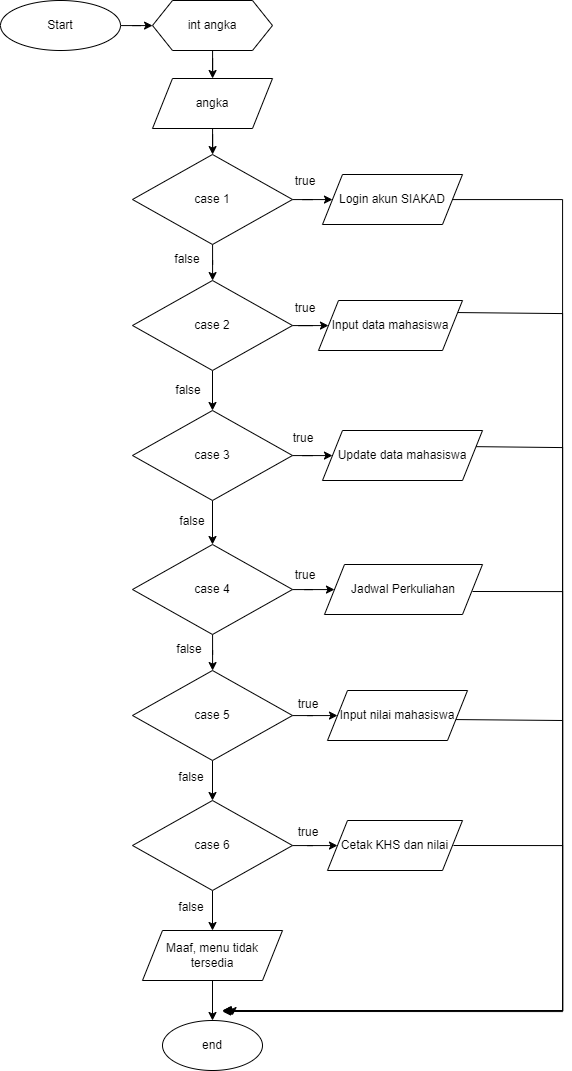

The diagram above was exported from draw.io. Its source (the exported page's mxGraphModel, read from the mxfile embedded in the PNG):
<mxGraphModel dx="1329" dy="782" grid="1" gridSize="10" guides="1" tooltips="1" connect="1" arrows="1" fold="1" page="1" pageScale="1" pageWidth="827" pageHeight="1169" math="0" shadow="0">
  <root>
    <mxCell id="WIyWlLk6GJQsqaUBKTNV-0" />
    <mxCell id="WIyWlLk6GJQsqaUBKTNV-1" parent="WIyWlLk6GJQsqaUBKTNV-0" />
    <mxCell id="f5rW8T4KBbToqke0cQT3-1" value="" style="edgeStyle=orthogonalEdgeStyle;rounded=0;orthogonalLoop=1;jettySize=auto;html=1;" parent="WIyWlLk6GJQsqaUBKTNV-1" source="Zp5ObgwKikjDbrnDJgfd-0" target="f5rW8T4KBbToqke0cQT3-0" edge="1">
      <mxGeometry relative="1" as="geometry" />
    </mxCell>
    <object label="Start" Start="" id="Zp5ObgwKikjDbrnDJgfd-0">
      <mxCell style="ellipse;whiteSpace=wrap;html=1;" parent="WIyWlLk6GJQsqaUBKTNV-1" vertex="1">
        <mxGeometry x="38" y="10" width="120" height="50" as="geometry" />
      </mxCell>
    </object>
    <mxCell id="f5rW8T4KBbToqke0cQT3-3" value="" style="edgeStyle=orthogonalEdgeStyle;rounded=0;orthogonalLoop=1;jettySize=auto;html=1;" parent="WIyWlLk6GJQsqaUBKTNV-1" source="f5rW8T4KBbToqke0cQT3-0" target="f5rW8T4KBbToqke0cQT3-2" edge="1">
      <mxGeometry relative="1" as="geometry" />
    </mxCell>
    <mxCell id="f5rW8T4KBbToqke0cQT3-0" value="int angka" style="shape=hexagon;perimeter=hexagonPerimeter2;whiteSpace=wrap;html=1;fixedSize=1;" parent="WIyWlLk6GJQsqaUBKTNV-1" vertex="1">
      <mxGeometry x="190" y="10" width="120" height="50" as="geometry" />
    </mxCell>
    <mxCell id="f5rW8T4KBbToqke0cQT3-5" value="" style="edgeStyle=orthogonalEdgeStyle;rounded=0;orthogonalLoop=1;jettySize=auto;html=1;" parent="WIyWlLk6GJQsqaUBKTNV-1" source="f5rW8T4KBbToqke0cQT3-2" target="f5rW8T4KBbToqke0cQT3-4" edge="1">
      <mxGeometry relative="1" as="geometry" />
    </mxCell>
    <mxCell id="f5rW8T4KBbToqke0cQT3-2" value="angka" style="shape=parallelogram;perimeter=parallelogramPerimeter;whiteSpace=wrap;html=1;fixedSize=1;" parent="WIyWlLk6GJQsqaUBKTNV-1" vertex="1">
      <mxGeometry x="190" y="88" width="120" height="50" as="geometry" />
    </mxCell>
    <mxCell id="n9KDln3hVggZD_xZSS6n-1" value="" style="edgeStyle=orthogonalEdgeStyle;rounded=0;orthogonalLoop=1;jettySize=auto;html=1;" edge="1" parent="WIyWlLk6GJQsqaUBKTNV-1" source="f5rW8T4KBbToqke0cQT3-4" target="n9KDln3hVggZD_xZSS6n-0">
      <mxGeometry relative="1" as="geometry" />
    </mxCell>
    <mxCell id="n9KDln3hVggZD_xZSS6n-3" value="" style="edgeStyle=orthogonalEdgeStyle;rounded=0;orthogonalLoop=1;jettySize=auto;html=1;" edge="1" parent="WIyWlLk6GJQsqaUBKTNV-1" source="f5rW8T4KBbToqke0cQT3-4" target="n9KDln3hVggZD_xZSS6n-2">
      <mxGeometry relative="1" as="geometry" />
    </mxCell>
    <mxCell id="f5rW8T4KBbToqke0cQT3-4" value="case 1" style="rhombus;whiteSpace=wrap;html=1;" parent="WIyWlLk6GJQsqaUBKTNV-1" vertex="1">
      <mxGeometry x="170" y="164" width="160" height="90" as="geometry" />
    </mxCell>
    <mxCell id="n9KDln3hVggZD_xZSS6n-48" value="" style="edgeStyle=orthogonalEdgeStyle;rounded=0;orthogonalLoop=1;jettySize=auto;html=1;" edge="1" parent="WIyWlLk6GJQsqaUBKTNV-1" source="n9KDln3hVggZD_xZSS6n-0">
      <mxGeometry relative="1" as="geometry">
        <mxPoint x="270" y="1025" as="targetPoint" />
        <Array as="points">
          <mxPoint x="600" y="209" />
          <mxPoint x="600" y="1020" />
          <mxPoint x="270" y="1020" />
        </Array>
      </mxGeometry>
    </mxCell>
    <mxCell id="n9KDln3hVggZD_xZSS6n-0" value="Login akun SIAKAD" style="shape=parallelogram;perimeter=parallelogramPerimeter;whiteSpace=wrap;html=1;fixedSize=1;" vertex="1" parent="WIyWlLk6GJQsqaUBKTNV-1">
      <mxGeometry x="360" y="184" width="140" height="50" as="geometry" />
    </mxCell>
    <mxCell id="n9KDln3hVggZD_xZSS6n-5" value="" style="edgeStyle=orthogonalEdgeStyle;rounded=0;orthogonalLoop=1;jettySize=auto;html=1;" edge="1" parent="WIyWlLk6GJQsqaUBKTNV-1" source="n9KDln3hVggZD_xZSS6n-2" target="n9KDln3hVggZD_xZSS6n-4">
      <mxGeometry relative="1" as="geometry" />
    </mxCell>
    <mxCell id="n9KDln3hVggZD_xZSS6n-7" value="" style="edgeStyle=orthogonalEdgeStyle;rounded=0;orthogonalLoop=1;jettySize=auto;html=1;" edge="1" parent="WIyWlLk6GJQsqaUBKTNV-1" source="n9KDln3hVggZD_xZSS6n-2" target="n9KDln3hVggZD_xZSS6n-6">
      <mxGeometry relative="1" as="geometry" />
    </mxCell>
    <mxCell id="n9KDln3hVggZD_xZSS6n-2" value="case 2" style="rhombus;whiteSpace=wrap;html=1;" vertex="1" parent="WIyWlLk6GJQsqaUBKTNV-1">
      <mxGeometry x="170" y="290" width="160" height="90" as="geometry" />
    </mxCell>
    <mxCell id="n9KDln3hVggZD_xZSS6n-50" value="" style="edgeStyle=orthogonalEdgeStyle;rounded=0;orthogonalLoop=1;jettySize=auto;html=1;" edge="1" parent="WIyWlLk6GJQsqaUBKTNV-1">
      <mxGeometry relative="1" as="geometry">
        <mxPoint x="490" y="322" as="sourcePoint" />
        <mxPoint x="260" y="1020" as="targetPoint" />
        <Array as="points">
          <mxPoint x="490" y="323" />
          <mxPoint x="600" y="323" />
          <mxPoint x="600" y="1020" />
        </Array>
      </mxGeometry>
    </mxCell>
    <mxCell id="n9KDln3hVggZD_xZSS6n-4" value="Input data mahasiswa" style="shape=parallelogram;perimeter=parallelogramPerimeter;whiteSpace=wrap;html=1;fixedSize=1;" vertex="1" parent="WIyWlLk6GJQsqaUBKTNV-1">
      <mxGeometry x="356" y="310" width="144" height="50" as="geometry" />
    </mxCell>
    <mxCell id="n9KDln3hVggZD_xZSS6n-9" value="" style="edgeStyle=orthogonalEdgeStyle;rounded=0;orthogonalLoop=1;jettySize=auto;html=1;" edge="1" parent="WIyWlLk6GJQsqaUBKTNV-1" source="n9KDln3hVggZD_xZSS6n-6" target="n9KDln3hVggZD_xZSS6n-8">
      <mxGeometry relative="1" as="geometry" />
    </mxCell>
    <mxCell id="n9KDln3hVggZD_xZSS6n-11" value="" style="edgeStyle=orthogonalEdgeStyle;rounded=0;orthogonalLoop=1;jettySize=auto;html=1;" edge="1" parent="WIyWlLk6GJQsqaUBKTNV-1" source="n9KDln3hVggZD_xZSS6n-6" target="n9KDln3hVggZD_xZSS6n-10">
      <mxGeometry relative="1" as="geometry" />
    </mxCell>
    <mxCell id="n9KDln3hVggZD_xZSS6n-6" value="case 3" style="rhombus;whiteSpace=wrap;html=1;" vertex="1" parent="WIyWlLk6GJQsqaUBKTNV-1">
      <mxGeometry x="170" y="420" width="160" height="90" as="geometry" />
    </mxCell>
    <mxCell id="n9KDln3hVggZD_xZSS6n-52" value="" style="edgeStyle=orthogonalEdgeStyle;rounded=0;orthogonalLoop=1;jettySize=auto;html=1;" edge="1" parent="WIyWlLk6GJQsqaUBKTNV-1">
      <mxGeometry relative="1" as="geometry">
        <mxPoint x="500" y="456" as="sourcePoint" />
        <mxPoint x="260" y="1021" as="targetPoint" />
        <Array as="points">
          <mxPoint x="600" y="457" />
          <mxPoint x="600" y="1021" />
        </Array>
      </mxGeometry>
    </mxCell>
    <mxCell id="n9KDln3hVggZD_xZSS6n-8" value="Update data mahasiswa" style="shape=parallelogram;perimeter=parallelogramPerimeter;whiteSpace=wrap;html=1;fixedSize=1;" vertex="1" parent="WIyWlLk6GJQsqaUBKTNV-1">
      <mxGeometry x="360" y="440" width="160" height="50" as="geometry" />
    </mxCell>
    <mxCell id="n9KDln3hVggZD_xZSS6n-13" value="" style="edgeStyle=orthogonalEdgeStyle;rounded=0;orthogonalLoop=1;jettySize=auto;html=1;" edge="1" parent="WIyWlLk6GJQsqaUBKTNV-1" source="n9KDln3hVggZD_xZSS6n-10" target="n9KDln3hVggZD_xZSS6n-12">
      <mxGeometry relative="1" as="geometry" />
    </mxCell>
    <mxCell id="n9KDln3hVggZD_xZSS6n-17" value="" style="edgeStyle=orthogonalEdgeStyle;rounded=0;orthogonalLoop=1;jettySize=auto;html=1;" edge="1" parent="WIyWlLk6GJQsqaUBKTNV-1" source="n9KDln3hVggZD_xZSS6n-10" target="n9KDln3hVggZD_xZSS6n-16">
      <mxGeometry relative="1" as="geometry" />
    </mxCell>
    <mxCell id="n9KDln3hVggZD_xZSS6n-10" value="case 4" style="rhombus;whiteSpace=wrap;html=1;" vertex="1" parent="WIyWlLk6GJQsqaUBKTNV-1">
      <mxGeometry x="170" y="554" width="160" height="90" as="geometry" />
    </mxCell>
    <mxCell id="n9KDln3hVggZD_xZSS6n-54" value="" style="edgeStyle=orthogonalEdgeStyle;rounded=0;orthogonalLoop=1;jettySize=auto;html=1;" edge="1" parent="WIyWlLk6GJQsqaUBKTNV-1">
      <mxGeometry relative="1" as="geometry">
        <mxPoint x="509.9999999999998" y="601.0000000000001" as="sourcePoint" />
        <mxPoint x="260" y="1020" as="targetPoint" />
        <Array as="points">
          <mxPoint x="600" y="601" />
          <mxPoint x="600" y="1020" />
        </Array>
      </mxGeometry>
    </mxCell>
    <mxCell id="n9KDln3hVggZD_xZSS6n-12" value="Jadwal Perkuliahan" style="shape=parallelogram;perimeter=parallelogramPerimeter;whiteSpace=wrap;html=1;fixedSize=1;" vertex="1" parent="WIyWlLk6GJQsqaUBKTNV-1">
      <mxGeometry x="362" y="574" width="158" height="50" as="geometry" />
    </mxCell>
    <mxCell id="n9KDln3hVggZD_xZSS6n-19" value="" style="edgeStyle=orthogonalEdgeStyle;rounded=0;orthogonalLoop=1;jettySize=auto;html=1;" edge="1" parent="WIyWlLk6GJQsqaUBKTNV-1" source="n9KDln3hVggZD_xZSS6n-16" target="n9KDln3hVggZD_xZSS6n-18">
      <mxGeometry relative="1" as="geometry" />
    </mxCell>
    <mxCell id="n9KDln3hVggZD_xZSS6n-21" value="" style="edgeStyle=orthogonalEdgeStyle;rounded=0;orthogonalLoop=1;jettySize=auto;html=1;" edge="1" parent="WIyWlLk6GJQsqaUBKTNV-1" source="n9KDln3hVggZD_xZSS6n-16" target="n9KDln3hVggZD_xZSS6n-20">
      <mxGeometry relative="1" as="geometry" />
    </mxCell>
    <mxCell id="n9KDln3hVggZD_xZSS6n-16" value="case 5" style="rhombus;whiteSpace=wrap;html=1;" vertex="1" parent="WIyWlLk6GJQsqaUBKTNV-1">
      <mxGeometry x="170" y="680" width="160" height="90" as="geometry" />
    </mxCell>
    <mxCell id="n9KDln3hVggZD_xZSS6n-56" value="" style="edgeStyle=orthogonalEdgeStyle;rounded=0;orthogonalLoop=1;jettySize=auto;html=1;" edge="1" parent="WIyWlLk6GJQsqaUBKTNV-1">
      <mxGeometry relative="1" as="geometry">
        <mxPoint x="486" y="729" as="sourcePoint" />
        <mxPoint x="261" y="1020" as="targetPoint" />
        <Array as="points">
          <mxPoint x="600" y="730" />
          <mxPoint x="600" y="1020" />
        </Array>
      </mxGeometry>
    </mxCell>
    <mxCell id="n9KDln3hVggZD_xZSS6n-18" value="Input nilai mahasiswa" style="shape=parallelogram;perimeter=parallelogramPerimeter;whiteSpace=wrap;html=1;fixedSize=1;" vertex="1" parent="WIyWlLk6GJQsqaUBKTNV-1">
      <mxGeometry x="365" y="700" width="140" height="50" as="geometry" />
    </mxCell>
    <mxCell id="n9KDln3hVggZD_xZSS6n-23" value="" style="edgeStyle=orthogonalEdgeStyle;rounded=0;orthogonalLoop=1;jettySize=auto;html=1;" edge="1" parent="WIyWlLk6GJQsqaUBKTNV-1" source="n9KDln3hVggZD_xZSS6n-20" target="n9KDln3hVggZD_xZSS6n-22">
      <mxGeometry relative="1" as="geometry" />
    </mxCell>
    <mxCell id="n9KDln3hVggZD_xZSS6n-25" value="" style="edgeStyle=orthogonalEdgeStyle;rounded=0;orthogonalLoop=1;jettySize=auto;html=1;" edge="1" parent="WIyWlLk6GJQsqaUBKTNV-1" source="n9KDln3hVggZD_xZSS6n-20" target="n9KDln3hVggZD_xZSS6n-24">
      <mxGeometry relative="1" as="geometry" />
    </mxCell>
    <mxCell id="n9KDln3hVggZD_xZSS6n-20" value="case 6" style="rhombus;whiteSpace=wrap;html=1;" vertex="1" parent="WIyWlLk6GJQsqaUBKTNV-1">
      <mxGeometry x="170" y="810" width="160" height="90" as="geometry" />
    </mxCell>
    <mxCell id="n9KDln3hVggZD_xZSS6n-58" value="" style="edgeStyle=orthogonalEdgeStyle;rounded=0;orthogonalLoop=1;jettySize=auto;html=1;" edge="1" parent="WIyWlLk6GJQsqaUBKTNV-1">
      <mxGeometry relative="1" as="geometry">
        <mxPoint x="491" y="855" as="sourcePoint" />
        <mxPoint x="261" y="1020" as="targetPoint" />
        <Array as="points">
          <mxPoint x="600" y="855" />
          <mxPoint x="600" y="1020" />
        </Array>
      </mxGeometry>
    </mxCell>
    <mxCell id="n9KDln3hVggZD_xZSS6n-22" value="Cetak KHS dan nilai" style="shape=parallelogram;perimeter=parallelogramPerimeter;whiteSpace=wrap;html=1;fixedSize=1;" vertex="1" parent="WIyWlLk6GJQsqaUBKTNV-1">
      <mxGeometry x="365" y="830" width="135" height="50" as="geometry" />
    </mxCell>
    <mxCell id="n9KDln3hVggZD_xZSS6n-27" value="" style="edgeStyle=orthogonalEdgeStyle;rounded=0;orthogonalLoop=1;jettySize=auto;html=1;" edge="1" parent="WIyWlLk6GJQsqaUBKTNV-1" source="n9KDln3hVggZD_xZSS6n-24" target="n9KDln3hVggZD_xZSS6n-26">
      <mxGeometry relative="1" as="geometry" />
    </mxCell>
    <mxCell id="n9KDln3hVggZD_xZSS6n-24" value="Maaf, menu tidak tersedia" style="shape=parallelogram;perimeter=parallelogramPerimeter;whiteSpace=wrap;html=1;fixedSize=1;" vertex="1" parent="WIyWlLk6GJQsqaUBKTNV-1">
      <mxGeometry x="180" y="940" width="140" height="50" as="geometry" />
    </mxCell>
    <mxCell id="n9KDln3hVggZD_xZSS6n-26" value="end" style="ellipse;whiteSpace=wrap;html=1;" vertex="1" parent="WIyWlLk6GJQsqaUBKTNV-1">
      <mxGeometry x="200" y="1030" width="100" height="50" as="geometry" />
    </mxCell>
    <mxCell id="n9KDln3hVggZD_xZSS6n-30" value="true" style="text;html=1;strokeColor=none;fillColor=none;align=center;verticalAlign=middle;whiteSpace=wrap;rounded=0;" vertex="1" parent="WIyWlLk6GJQsqaUBKTNV-1">
      <mxGeometry x="313" y="176" width="60" height="30" as="geometry" />
    </mxCell>
    <mxCell id="n9KDln3hVggZD_xZSS6n-31" value="true" style="text;html=1;strokeColor=none;fillColor=none;align=center;verticalAlign=middle;whiteSpace=wrap;rounded=0;" vertex="1" parent="WIyWlLk6GJQsqaUBKTNV-1">
      <mxGeometry x="313" y="303" width="60" height="30" as="geometry" />
    </mxCell>
    <mxCell id="n9KDln3hVggZD_xZSS6n-32" value="true" style="text;html=1;strokeColor=none;fillColor=none;align=center;verticalAlign=middle;whiteSpace=wrap;rounded=0;" vertex="1" parent="WIyWlLk6GJQsqaUBKTNV-1">
      <mxGeometry x="311" y="433" width="60" height="30" as="geometry" />
    </mxCell>
    <mxCell id="n9KDln3hVggZD_xZSS6n-33" value="true" style="text;html=1;strokeColor=none;fillColor=none;align=center;verticalAlign=middle;whiteSpace=wrap;rounded=0;" vertex="1" parent="WIyWlLk6GJQsqaUBKTNV-1">
      <mxGeometry x="313" y="569.5" width="60" height="30" as="geometry" />
    </mxCell>
    <mxCell id="n9KDln3hVggZD_xZSS6n-34" value="true" style="text;html=1;strokeColor=none;fillColor=none;align=center;verticalAlign=middle;whiteSpace=wrap;rounded=0;" vertex="1" parent="WIyWlLk6GJQsqaUBKTNV-1">
      <mxGeometry x="316" y="699" width="60" height="30" as="geometry" />
    </mxCell>
    <mxCell id="n9KDln3hVggZD_xZSS6n-35" value="true" style="text;html=1;strokeColor=none;fillColor=none;align=center;verticalAlign=middle;whiteSpace=wrap;rounded=0;" vertex="1" parent="WIyWlLk6GJQsqaUBKTNV-1">
      <mxGeometry x="316" y="827" width="60" height="30" as="geometry" />
    </mxCell>
    <mxCell id="n9KDln3hVggZD_xZSS6n-36" value="false" style="text;html=1;strokeColor=none;fillColor=none;align=center;verticalAlign=middle;whiteSpace=wrap;rounded=0;" vertex="1" parent="WIyWlLk6GJQsqaUBKTNV-1">
      <mxGeometry x="195" y="254" width="60" height="30" as="geometry" />
    </mxCell>
    <mxCell id="n9KDln3hVggZD_xZSS6n-37" value="false" style="text;html=1;strokeColor=none;fillColor=none;align=center;verticalAlign=middle;whiteSpace=wrap;rounded=0;" vertex="1" parent="WIyWlLk6GJQsqaUBKTNV-1">
      <mxGeometry x="200" y="516" width="60" height="30" as="geometry" />
    </mxCell>
    <mxCell id="n9KDln3hVggZD_xZSS6n-38" value="false" style="text;html=1;strokeColor=none;fillColor=none;align=center;verticalAlign=middle;whiteSpace=wrap;rounded=0;" vertex="1" parent="WIyWlLk6GJQsqaUBKTNV-1">
      <mxGeometry x="196" y="385" width="60" height="30" as="geometry" />
    </mxCell>
    <mxCell id="n9KDln3hVggZD_xZSS6n-39" value="false" style="text;html=1;strokeColor=none;fillColor=none;align=center;verticalAlign=middle;whiteSpace=wrap;rounded=0;" vertex="1" parent="WIyWlLk6GJQsqaUBKTNV-1">
      <mxGeometry x="197" y="644" width="60" height="30" as="geometry" />
    </mxCell>
    <mxCell id="n9KDln3hVggZD_xZSS6n-40" value="false" style="text;html=1;strokeColor=none;fillColor=none;align=center;verticalAlign=middle;whiteSpace=wrap;rounded=0;" vertex="1" parent="WIyWlLk6GJQsqaUBKTNV-1">
      <mxGeometry x="199" y="772" width="60" height="30" as="geometry" />
    </mxCell>
    <mxCell id="n9KDln3hVggZD_xZSS6n-41" value="false" style="text;html=1;strokeColor=none;fillColor=none;align=center;verticalAlign=middle;whiteSpace=wrap;rounded=0;" vertex="1" parent="WIyWlLk6GJQsqaUBKTNV-1">
      <mxGeometry x="199" y="902" width="60" height="30" as="geometry" />
    </mxCell>
  </root>
</mxGraphModel>